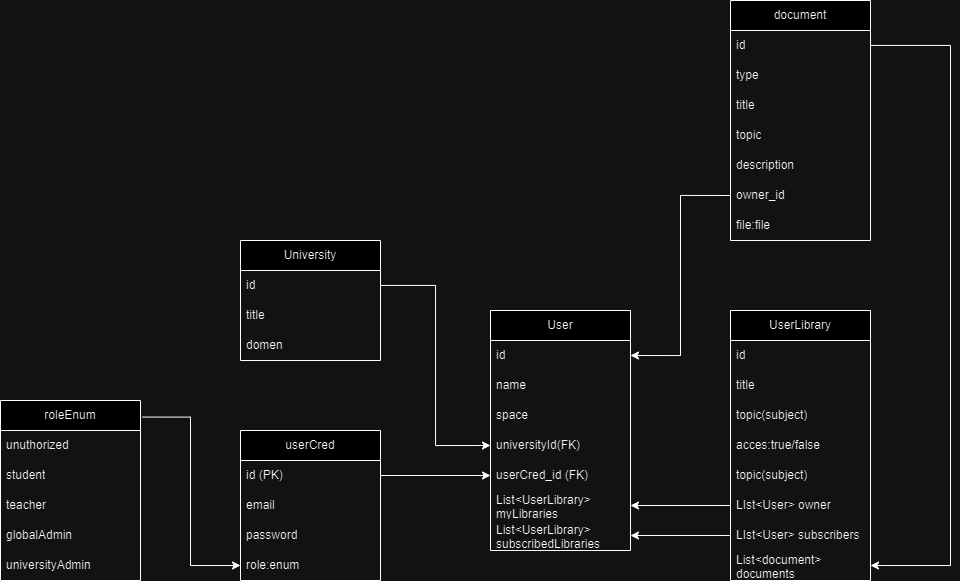

The diagram above was exported from draw.io. Its source (the exported page's mxGraphModel, read from the mxfile embedded in the PNG):
<mxGraphModel dx="2062" dy="1834" grid="1" gridSize="10" guides="1" tooltips="1" connect="1" arrows="1" fold="1" page="1" pageScale="1" pageWidth="827" pageHeight="1169" math="0" shadow="0">
  <root>
    <mxCell id="0" />
    <mxCell id="1" parent="0" />
    <mxCell id="WG_BGRiOfrOUSZ5lIDCN-6" value="userCred" style="swimlane;fontStyle=0;childLayout=stackLayout;horizontal=1;startSize=30;horizontalStack=0;resizeParent=1;resizeParentMax=0;resizeLast=0;collapsible=1;marginBottom=0;whiteSpace=wrap;html=1;" parent="1" vertex="1">
      <mxGeometry x="100" y="190" width="140" height="150" as="geometry" />
    </mxCell>
    <mxCell id="WG_BGRiOfrOUSZ5lIDCN-7" value="id (PK)" style="text;strokeColor=none;fillColor=none;align=left;verticalAlign=middle;spacingLeft=4;spacingRight=4;overflow=hidden;points=[[0,0.5],[1,0.5]];portConstraint=eastwest;rotatable=0;whiteSpace=wrap;html=1;" parent="WG_BGRiOfrOUSZ5lIDCN-6" vertex="1">
      <mxGeometry y="30" width="140" height="30" as="geometry" />
    </mxCell>
    <mxCell id="WG_BGRiOfrOUSZ5lIDCN-8" value="email" style="text;strokeColor=none;fillColor=none;align=left;verticalAlign=middle;spacingLeft=4;spacingRight=4;overflow=hidden;points=[[0,0.5],[1,0.5]];portConstraint=eastwest;rotatable=0;whiteSpace=wrap;html=1;" parent="WG_BGRiOfrOUSZ5lIDCN-6" vertex="1">
      <mxGeometry y="60" width="140" height="30" as="geometry" />
    </mxCell>
    <mxCell id="WG_BGRiOfrOUSZ5lIDCN-9" value="password" style="text;strokeColor=none;fillColor=none;align=left;verticalAlign=middle;spacingLeft=4;spacingRight=4;overflow=hidden;points=[[0,0.5],[1,0.5]];portConstraint=eastwest;rotatable=0;whiteSpace=wrap;html=1;" parent="WG_BGRiOfrOUSZ5lIDCN-6" vertex="1">
      <mxGeometry y="90" width="140" height="30" as="geometry" />
    </mxCell>
    <mxCell id="WG_BGRiOfrOUSZ5lIDCN-10" value="role:enum" style="text;strokeColor=none;fillColor=none;align=left;verticalAlign=middle;spacingLeft=4;spacingRight=4;overflow=hidden;points=[[0,0.5],[1,0.5]];portConstraint=eastwest;rotatable=0;whiteSpace=wrap;html=1;" parent="WG_BGRiOfrOUSZ5lIDCN-6" vertex="1">
      <mxGeometry y="120" width="140" height="30" as="geometry" />
    </mxCell>
    <mxCell id="WG_BGRiOfrOUSZ5lIDCN-11" value="User" style="swimlane;fontStyle=0;childLayout=stackLayout;horizontal=1;startSize=30;horizontalStack=0;resizeParent=1;resizeParentMax=0;resizeLast=0;collapsible=1;marginBottom=0;whiteSpace=wrap;html=1;" parent="1" vertex="1">
      <mxGeometry x="350" y="70" width="140" height="240" as="geometry" />
    </mxCell>
    <mxCell id="WG_BGRiOfrOUSZ5lIDCN-12" value="id" style="text;strokeColor=none;fillColor=none;align=left;verticalAlign=middle;spacingLeft=4;spacingRight=4;overflow=hidden;points=[[0,0.5],[1,0.5]];portConstraint=eastwest;rotatable=0;whiteSpace=wrap;html=1;" parent="WG_BGRiOfrOUSZ5lIDCN-11" vertex="1">
      <mxGeometry y="30" width="140" height="30" as="geometry" />
    </mxCell>
    <mxCell id="WG_BGRiOfrOUSZ5lIDCN-14" value="name" style="text;strokeColor=none;fillColor=none;align=left;verticalAlign=middle;spacingLeft=4;spacingRight=4;overflow=hidden;points=[[0,0.5],[1,0.5]];portConstraint=eastwest;rotatable=0;whiteSpace=wrap;html=1;" parent="WG_BGRiOfrOUSZ5lIDCN-11" vertex="1">
      <mxGeometry y="60" width="140" height="30" as="geometry" />
    </mxCell>
    <mxCell id="wDEUn7ZLRgCL1P2ECuy--2" value="space" style="text;strokeColor=none;fillColor=none;align=left;verticalAlign=middle;spacingLeft=4;spacingRight=4;overflow=hidden;points=[[0,0.5],[1,0.5]];portConstraint=eastwest;rotatable=0;whiteSpace=wrap;html=1;" parent="WG_BGRiOfrOUSZ5lIDCN-11" vertex="1">
      <mxGeometry y="90" width="140" height="30" as="geometry" />
    </mxCell>
    <mxCell id="WG_BGRiOfrOUSZ5lIDCN-36" value="universityId(FK)" style="text;strokeColor=none;fillColor=none;align=left;verticalAlign=middle;spacingLeft=4;spacingRight=4;overflow=hidden;points=[[0,0.5],[1,0.5]];portConstraint=eastwest;rotatable=0;whiteSpace=wrap;html=1;" parent="WG_BGRiOfrOUSZ5lIDCN-11" vertex="1">
      <mxGeometry y="120" width="140" height="30" as="geometry" />
    </mxCell>
    <mxCell id="WG_BGRiOfrOUSZ5lIDCN-34" value="userCred_id (FK)" style="text;strokeColor=none;fillColor=none;align=left;verticalAlign=middle;spacingLeft=4;spacingRight=4;overflow=hidden;points=[[0,0.5],[1,0.5]];portConstraint=eastwest;rotatable=0;whiteSpace=wrap;html=1;" parent="WG_BGRiOfrOUSZ5lIDCN-11" vertex="1">
      <mxGeometry y="150" width="140" height="30" as="geometry" />
    </mxCell>
    <mxCell id="WG_BGRiOfrOUSZ5lIDCN-17" value="List&amp;lt;UserLibrary&amp;gt; myLibraries" style="text;strokeColor=none;fillColor=none;align=left;verticalAlign=middle;spacingLeft=4;spacingRight=4;overflow=hidden;points=[[0,0.5],[1,0.5]];portConstraint=eastwest;rotatable=0;whiteSpace=wrap;html=1;" parent="WG_BGRiOfrOUSZ5lIDCN-11" vertex="1">
      <mxGeometry y="180" width="140" height="30" as="geometry" />
    </mxCell>
    <mxCell id="WG_BGRiOfrOUSZ5lIDCN-32" value="List&amp;lt;UserLibrary&amp;gt; subscribedLibraries" style="text;strokeColor=none;fillColor=none;align=left;verticalAlign=middle;spacingLeft=4;spacingRight=4;overflow=hidden;points=[[0,0.5],[1,0.5]];portConstraint=eastwest;rotatable=0;whiteSpace=wrap;html=1;" parent="WG_BGRiOfrOUSZ5lIDCN-11" vertex="1">
      <mxGeometry y="210" width="140" height="30" as="geometry" />
    </mxCell>
    <mxCell id="WG_BGRiOfrOUSZ5lIDCN-18" value="UserLibrary" style="swimlane;fontStyle=0;childLayout=stackLayout;horizontal=1;startSize=30;horizontalStack=0;resizeParent=1;resizeParentMax=0;resizeLast=0;collapsible=1;marginBottom=0;whiteSpace=wrap;html=1;" parent="1" vertex="1">
      <mxGeometry x="590" y="70" width="140" height="270" as="geometry" />
    </mxCell>
    <mxCell id="WG_BGRiOfrOUSZ5lIDCN-19" value="id" style="text;strokeColor=none;fillColor=none;align=left;verticalAlign=middle;spacingLeft=4;spacingRight=4;overflow=hidden;points=[[0,0.5],[1,0.5]];portConstraint=eastwest;rotatable=0;whiteSpace=wrap;html=1;" parent="WG_BGRiOfrOUSZ5lIDCN-18" vertex="1">
      <mxGeometry y="30" width="140" height="30" as="geometry" />
    </mxCell>
    <mxCell id="WG_BGRiOfrOUSZ5lIDCN-20" value="title" style="text;strokeColor=none;fillColor=none;align=left;verticalAlign=middle;spacingLeft=4;spacingRight=4;overflow=hidden;points=[[0,0.5],[1,0.5]];portConstraint=eastwest;rotatable=0;whiteSpace=wrap;html=1;" parent="WG_BGRiOfrOUSZ5lIDCN-18" vertex="1">
      <mxGeometry y="60" width="140" height="30" as="geometry" />
    </mxCell>
    <mxCell id="WG_BGRiOfrOUSZ5lIDCN-49" value="topic(subject)" style="text;strokeColor=none;fillColor=none;align=left;verticalAlign=middle;spacingLeft=4;spacingRight=4;overflow=hidden;points=[[0,0.5],[1,0.5]];portConstraint=eastwest;rotatable=0;whiteSpace=wrap;html=1;" parent="WG_BGRiOfrOUSZ5lIDCN-18" vertex="1">
      <mxGeometry y="90" width="140" height="30" as="geometry" />
    </mxCell>
    <mxCell id="WG_BGRiOfrOUSZ5lIDCN-21" value="acces:true/false" style="text;strokeColor=none;fillColor=none;align=left;verticalAlign=middle;spacingLeft=4;spacingRight=4;overflow=hidden;points=[[0,0.5],[1,0.5]];portConstraint=eastwest;rotatable=0;whiteSpace=wrap;html=1;" parent="WG_BGRiOfrOUSZ5lIDCN-18" vertex="1">
      <mxGeometry y="120" width="140" height="30" as="geometry" />
    </mxCell>
    <mxCell id="WG_BGRiOfrOUSZ5lIDCN-50" value="topic(subject)" style="text;strokeColor=none;fillColor=none;align=left;verticalAlign=middle;spacingLeft=4;spacingRight=4;overflow=hidden;points=[[0,0.5],[1,0.5]];portConstraint=eastwest;rotatable=0;whiteSpace=wrap;html=1;" parent="WG_BGRiOfrOUSZ5lIDCN-18" vertex="1">
      <mxGeometry y="150" width="140" height="30" as="geometry" />
    </mxCell>
    <mxCell id="WG_BGRiOfrOUSZ5lIDCN-29" value="LIst&amp;lt;User&amp;gt; owner" style="text;strokeColor=none;fillColor=none;align=left;verticalAlign=middle;spacingLeft=4;spacingRight=4;overflow=hidden;points=[[0,0.5],[1,0.5]];portConstraint=eastwest;rotatable=0;whiteSpace=wrap;html=1;" parent="WG_BGRiOfrOUSZ5lIDCN-18" vertex="1">
      <mxGeometry y="180" width="140" height="30" as="geometry" />
    </mxCell>
    <mxCell id="WG_BGRiOfrOUSZ5lIDCN-30" value="LIst&amp;lt;User&amp;gt; subscribers" style="text;strokeColor=none;fillColor=none;align=left;verticalAlign=middle;spacingLeft=4;spacingRight=4;overflow=hidden;points=[[0,0.5],[1,0.5]];portConstraint=eastwest;rotatable=0;whiteSpace=wrap;html=1;" parent="WG_BGRiOfrOUSZ5lIDCN-18" vertex="1">
      <mxGeometry y="210" width="140" height="30" as="geometry" />
    </mxCell>
    <mxCell id="WG_BGRiOfrOUSZ5lIDCN-27" value="List&amp;lt;document&amp;gt; documents" style="text;strokeColor=none;fillColor=none;align=left;verticalAlign=middle;spacingLeft=4;spacingRight=4;overflow=hidden;points=[[0,0.5],[1,0.5]];portConstraint=eastwest;rotatable=0;whiteSpace=wrap;html=1;" parent="WG_BGRiOfrOUSZ5lIDCN-18" vertex="1">
      <mxGeometry y="240" width="140" height="30" as="geometry" />
    </mxCell>
    <mxCell id="WG_BGRiOfrOUSZ5lIDCN-22" value="document" style="swimlane;fontStyle=0;childLayout=stackLayout;horizontal=1;startSize=30;horizontalStack=0;resizeParent=1;resizeParentMax=0;resizeLast=0;collapsible=1;marginBottom=0;whiteSpace=wrap;html=1;" parent="1" vertex="1">
      <mxGeometry x="590" y="-240" width="140" height="240" as="geometry" />
    </mxCell>
    <mxCell id="WG_BGRiOfrOUSZ5lIDCN-23" value="id" style="text;strokeColor=none;fillColor=none;align=left;verticalAlign=middle;spacingLeft=4;spacingRight=4;overflow=hidden;points=[[0,0.5],[1,0.5]];portConstraint=eastwest;rotatable=0;whiteSpace=wrap;html=1;" parent="WG_BGRiOfrOUSZ5lIDCN-22" vertex="1">
      <mxGeometry y="30" width="140" height="30" as="geometry" />
    </mxCell>
    <mxCell id="WG_BGRiOfrOUSZ5lIDCN-53" value="type" style="text;strokeColor=none;fillColor=none;align=left;verticalAlign=middle;spacingLeft=4;spacingRight=4;overflow=hidden;points=[[0,0.5],[1,0.5]];portConstraint=eastwest;rotatable=0;whiteSpace=wrap;html=1;" parent="WG_BGRiOfrOUSZ5lIDCN-22" vertex="1">
      <mxGeometry y="60" width="140" height="30" as="geometry" />
    </mxCell>
    <mxCell id="WG_BGRiOfrOUSZ5lIDCN-24" value="title" style="text;strokeColor=none;fillColor=none;align=left;verticalAlign=middle;spacingLeft=4;spacingRight=4;overflow=hidden;points=[[0,0.5],[1,0.5]];portConstraint=eastwest;rotatable=0;whiteSpace=wrap;html=1;" parent="WG_BGRiOfrOUSZ5lIDCN-22" vertex="1">
      <mxGeometry y="90" width="140" height="30" as="geometry" />
    </mxCell>
    <mxCell id="WG_BGRiOfrOUSZ5lIDCN-48" value="topic" style="text;strokeColor=none;fillColor=none;align=left;verticalAlign=middle;spacingLeft=4;spacingRight=4;overflow=hidden;points=[[0,0.5],[1,0.5]];portConstraint=eastwest;rotatable=0;whiteSpace=wrap;html=1;" parent="WG_BGRiOfrOUSZ5lIDCN-22" vertex="1">
      <mxGeometry y="120" width="140" height="30" as="geometry" />
    </mxCell>
    <mxCell id="WG_BGRiOfrOUSZ5lIDCN-26" value="description" style="text;strokeColor=none;fillColor=none;align=left;verticalAlign=middle;spacingLeft=4;spacingRight=4;overflow=hidden;points=[[0,0.5],[1,0.5]];portConstraint=eastwest;rotatable=0;whiteSpace=wrap;html=1;" parent="WG_BGRiOfrOUSZ5lIDCN-22" vertex="1">
      <mxGeometry y="150" width="140" height="30" as="geometry" />
    </mxCell>
    <mxCell id="WG_BGRiOfrOUSZ5lIDCN-54" value="owner_id" style="text;strokeColor=none;fillColor=none;align=left;verticalAlign=middle;spacingLeft=4;spacingRight=4;overflow=hidden;points=[[0,0.5],[1,0.5]];portConstraint=eastwest;rotatable=0;whiteSpace=wrap;html=1;" parent="WG_BGRiOfrOUSZ5lIDCN-22" vertex="1">
      <mxGeometry y="180" width="140" height="30" as="geometry" />
    </mxCell>
    <mxCell id="WG_BGRiOfrOUSZ5lIDCN-25" value="file:file" style="text;strokeColor=none;fillColor=none;align=left;verticalAlign=middle;spacingLeft=4;spacingRight=4;overflow=hidden;points=[[0,0.5],[1,0.5]];portConstraint=eastwest;rotatable=0;whiteSpace=wrap;html=1;" parent="WG_BGRiOfrOUSZ5lIDCN-22" vertex="1">
      <mxGeometry y="210" width="140" height="30" as="geometry" />
    </mxCell>
    <mxCell id="WG_BGRiOfrOUSZ5lIDCN-35" style="edgeStyle=orthogonalEdgeStyle;rounded=0;orthogonalLoop=1;jettySize=auto;html=1;entryX=0;entryY=0.5;entryDx=0;entryDy=0;" parent="1" source="WG_BGRiOfrOUSZ5lIDCN-7" target="WG_BGRiOfrOUSZ5lIDCN-34" edge="1">
      <mxGeometry relative="1" as="geometry" />
    </mxCell>
    <mxCell id="WG_BGRiOfrOUSZ5lIDCN-40" value="University" style="swimlane;fontStyle=0;childLayout=stackLayout;horizontal=1;startSize=30;horizontalStack=0;resizeParent=1;resizeParentMax=0;resizeLast=0;collapsible=1;marginBottom=0;whiteSpace=wrap;html=1;" parent="1" vertex="1">
      <mxGeometry x="100" width="140" height="120" as="geometry" />
    </mxCell>
    <mxCell id="WG_BGRiOfrOUSZ5lIDCN-41" value="id" style="text;strokeColor=none;fillColor=none;align=left;verticalAlign=middle;spacingLeft=4;spacingRight=4;overflow=hidden;points=[[0,0.5],[1,0.5]];portConstraint=eastwest;rotatable=0;whiteSpace=wrap;html=1;" parent="WG_BGRiOfrOUSZ5lIDCN-40" vertex="1">
      <mxGeometry y="30" width="140" height="30" as="geometry" />
    </mxCell>
    <mxCell id="WG_BGRiOfrOUSZ5lIDCN-42" value="title" style="text;strokeColor=none;fillColor=none;align=left;verticalAlign=middle;spacingLeft=4;spacingRight=4;overflow=hidden;points=[[0,0.5],[1,0.5]];portConstraint=eastwest;rotatable=0;whiteSpace=wrap;html=1;" parent="WG_BGRiOfrOUSZ5lIDCN-40" vertex="1">
      <mxGeometry y="60" width="140" height="30" as="geometry" />
    </mxCell>
    <mxCell id="WG_BGRiOfrOUSZ5lIDCN-43" value="domen" style="text;strokeColor=none;fillColor=none;align=left;verticalAlign=middle;spacingLeft=4;spacingRight=4;overflow=hidden;points=[[0,0.5],[1,0.5]];portConstraint=eastwest;rotatable=0;whiteSpace=wrap;html=1;" parent="WG_BGRiOfrOUSZ5lIDCN-40" vertex="1">
      <mxGeometry y="90" width="140" height="30" as="geometry" />
    </mxCell>
    <mxCell id="WG_BGRiOfrOUSZ5lIDCN-55" style="edgeStyle=orthogonalEdgeStyle;rounded=0;orthogonalLoop=1;jettySize=auto;html=1;exitX=0;exitY=0.5;exitDx=0;exitDy=0;entryX=1;entryY=0.5;entryDx=0;entryDy=0;" parent="1" source="WG_BGRiOfrOUSZ5lIDCN-54" target="WG_BGRiOfrOUSZ5lIDCN-12" edge="1">
      <mxGeometry relative="1" as="geometry" />
    </mxCell>
    <mxCell id="wDEUn7ZLRgCL1P2ECuy--13" style="edgeStyle=orthogonalEdgeStyle;rounded=0;orthogonalLoop=1;jettySize=auto;html=1;entryX=0;entryY=0.5;entryDx=0;entryDy=0;exitX=1.015;exitY=0.092;exitDx=0;exitDy=0;exitPerimeter=0;" parent="1" source="wDEUn7ZLRgCL1P2ECuy--3" target="WG_BGRiOfrOUSZ5lIDCN-10" edge="1">
      <mxGeometry relative="1" as="geometry" />
    </mxCell>
    <mxCell id="wDEUn7ZLRgCL1P2ECuy--3" value="roleEnum" style="swimlane;fontStyle=0;childLayout=stackLayout;horizontal=1;startSize=30;horizontalStack=0;resizeParent=1;resizeParentMax=0;resizeLast=0;collapsible=1;marginBottom=0;whiteSpace=wrap;html=1;" parent="1" vertex="1">
      <mxGeometry x="-140" y="160" width="140" height="180" as="geometry" />
    </mxCell>
    <mxCell id="wDEUn7ZLRgCL1P2ECuy--4" value="unuthorized" style="text;strokeColor=none;fillColor=none;align=left;verticalAlign=middle;spacingLeft=4;spacingRight=4;overflow=hidden;points=[[0,0.5],[1,0.5]];portConstraint=eastwest;rotatable=0;whiteSpace=wrap;html=1;" parent="wDEUn7ZLRgCL1P2ECuy--3" vertex="1">
      <mxGeometry y="30" width="140" height="30" as="geometry" />
    </mxCell>
    <mxCell id="wDEUn7ZLRgCL1P2ECuy--5" value="student" style="text;strokeColor=none;fillColor=none;align=left;verticalAlign=middle;spacingLeft=4;spacingRight=4;overflow=hidden;points=[[0,0.5],[1,0.5]];portConstraint=eastwest;rotatable=0;whiteSpace=wrap;html=1;" parent="wDEUn7ZLRgCL1P2ECuy--3" vertex="1">
      <mxGeometry y="60" width="140" height="30" as="geometry" />
    </mxCell>
    <mxCell id="wDEUn7ZLRgCL1P2ECuy--6" value="teacher" style="text;strokeColor=none;fillColor=none;align=left;verticalAlign=middle;spacingLeft=4;spacingRight=4;overflow=hidden;points=[[0,0.5],[1,0.5]];portConstraint=eastwest;rotatable=0;whiteSpace=wrap;html=1;" parent="wDEUn7ZLRgCL1P2ECuy--3" vertex="1">
      <mxGeometry y="90" width="140" height="30" as="geometry" />
    </mxCell>
    <mxCell id="wDEUn7ZLRgCL1P2ECuy--7" value="globalAdmin" style="text;strokeColor=none;fillColor=none;align=left;verticalAlign=middle;spacingLeft=4;spacingRight=4;overflow=hidden;points=[[0,0.5],[1,0.5]];portConstraint=eastwest;rotatable=0;whiteSpace=wrap;html=1;" parent="wDEUn7ZLRgCL1P2ECuy--3" vertex="1">
      <mxGeometry y="120" width="140" height="30" as="geometry" />
    </mxCell>
    <mxCell id="wDEUn7ZLRgCL1P2ECuy--8" value="universityAdmin" style="text;strokeColor=none;fillColor=none;align=left;verticalAlign=middle;spacingLeft=4;spacingRight=4;overflow=hidden;points=[[0,0.5],[1,0.5]];portConstraint=eastwest;rotatable=0;whiteSpace=wrap;html=1;" parent="wDEUn7ZLRgCL1P2ECuy--3" vertex="1">
      <mxGeometry y="150" width="140" height="30" as="geometry" />
    </mxCell>
    <mxCell id="wDEUn7ZLRgCL1P2ECuy--10" style="edgeStyle=orthogonalEdgeStyle;rounded=0;orthogonalLoop=1;jettySize=auto;html=1;entryX=1;entryY=0.5;entryDx=0;entryDy=0;" parent="1" source="WG_BGRiOfrOUSZ5lIDCN-29" target="WG_BGRiOfrOUSZ5lIDCN-17" edge="1">
      <mxGeometry relative="1" as="geometry" />
    </mxCell>
    <mxCell id="wDEUn7ZLRgCL1P2ECuy--11" style="edgeStyle=orthogonalEdgeStyle;rounded=0;orthogonalLoop=1;jettySize=auto;html=1;entryX=0;entryY=0.5;entryDx=0;entryDy=0;" parent="1" source="WG_BGRiOfrOUSZ5lIDCN-41" target="WG_BGRiOfrOUSZ5lIDCN-36" edge="1">
      <mxGeometry relative="1" as="geometry" />
    </mxCell>
    <mxCell id="wDEUn7ZLRgCL1P2ECuy--12" style="edgeStyle=orthogonalEdgeStyle;rounded=0;orthogonalLoop=1;jettySize=auto;html=1;" parent="1" source="WG_BGRiOfrOUSZ5lIDCN-23" edge="1">
      <mxGeometry relative="1" as="geometry">
        <mxPoint x="730" y="325" as="targetPoint" />
        <Array as="points">
          <mxPoint x="810" y="-195" />
          <mxPoint x="810" y="325" />
        </Array>
      </mxGeometry>
    </mxCell>
    <mxCell id="vS4RXFIFnvR_98vLHpIr-1" style="edgeStyle=orthogonalEdgeStyle;rounded=0;orthogonalLoop=1;jettySize=auto;html=1;entryX=1;entryY=0.5;entryDx=0;entryDy=0;" edge="1" parent="1" source="WG_BGRiOfrOUSZ5lIDCN-30" target="WG_BGRiOfrOUSZ5lIDCN-32">
      <mxGeometry relative="1" as="geometry" />
    </mxCell>
  </root>
</mxGraphModel>